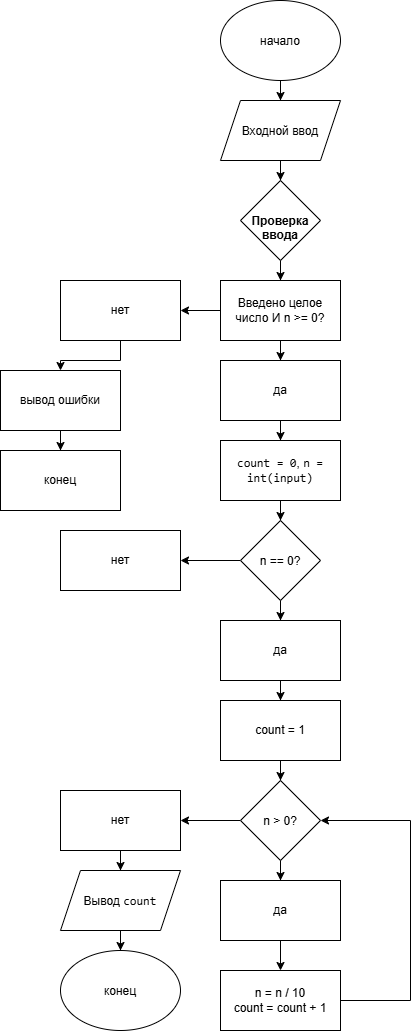

The diagram above was exported from draw.io. Its source (the exported page's mxGraphModel, read from the mxfile embedded in the PNG):
<mxGraphModel dx="1030" dy="562" grid="1" gridSize="10" guides="1" tooltips="1" connect="1" arrows="1" fold="1" page="1" pageScale="1" pageWidth="827" pageHeight="1169" math="0" shadow="0">
  <root>
    <mxCell id="0" />
    <mxCell id="1" parent="0" />
    <mxCell id="CM_T7U9Hu91K2uqpF3GX-3" edge="1" parent="1" source="CM_T7U9Hu91K2uqpF3GX-1" style="edgeStyle=orthogonalEdgeStyle;rounded=0;orthogonalLoop=1;jettySize=auto;html=1;defaultLabelBackgroundColor=page;" target="CM_T7U9Hu91K2uqpF3GX-2" value="">
      <mxGeometry relative="1" as="geometry" />
    </mxCell>
    <mxCell id="CM_T7U9Hu91K2uqpF3GX-1" parent="1" style="ellipse;whiteSpace=wrap;html=1;shapeInside=1;" value="начало" vertex="1">
      <mxGeometry height="80" width="120" x="340" as="geometry" />
    </mxCell>
    <mxCell id="CM_T7U9Hu91K2uqpF3GX-5" edge="1" parent="1" source="CM_T7U9Hu91K2uqpF3GX-2" style="edgeStyle=orthogonalEdgeStyle;rounded=0;orthogonalLoop=1;jettySize=auto;html=1;defaultLabelBackgroundColor=page;" target="CM_T7U9Hu91K2uqpF3GX-4" value="">
      <mxGeometry relative="1" as="geometry" />
    </mxCell>
    <mxCell id="CM_T7U9Hu91K2uqpF3GX-2" parent="1" style="shape=parallelogram;perimeter=parallelogramPerimeter;whiteSpace=wrap;html=1;shapeInside=1;fixedSize=1;" value="Входной ввод" vertex="1">
      <mxGeometry height="60" width="120" x="340" y="100" as="geometry" />
    </mxCell>
    <mxCell id="CM_T7U9Hu91K2uqpF3GX-7" edge="1" parent="1" source="CM_T7U9Hu91K2uqpF3GX-4" style="edgeStyle=orthogonalEdgeStyle;rounded=0;orthogonalLoop=1;jettySize=auto;html=1;defaultLabelBackgroundColor=page;" target="CM_T7U9Hu91K2uqpF3GX-6" value="">
      <mxGeometry relative="1" as="geometry" />
    </mxCell>
    <mxCell id="CM_T7U9Hu91K2uqpF3GX-4" parent="1" style="rhombus;whiteSpace=wrap;html=1;shapeInside=1;" value="&lt;b&gt;&lt;font dir=&quot;auto&quot; style=&quot;vertical-align: inherit;&quot;&gt;Проверка ввода&lt;/font&gt;&lt;/b&gt;&lt;font dir=&quot;auto&quot; style=&quot;vertical-align: inherit;&quot;&gt;&lt;font dir=&quot;auto&quot; style=&quot;vertical-align: inherit;&quot;&gt;&lt;/font&gt;&lt;/font&gt;" vertex="1">
      <mxGeometry height="80" width="80" x="360" y="180" as="geometry" />
    </mxCell>
    <mxCell id="CM_T7U9Hu91K2uqpF3GX-9" edge="1" parent="1" source="CM_T7U9Hu91K2uqpF3GX-6" style="edgeStyle=orthogonalEdgeStyle;rounded=0;orthogonalLoop=1;jettySize=auto;html=1;defaultLabelBackgroundColor=page;" target="CM_T7U9Hu91K2uqpF3GX-8" value="">
      <mxGeometry relative="1" as="geometry" />
    </mxCell>
    <mxCell id="CM_T7U9Hu91K2uqpF3GX-15" edge="1" parent="1" source="CM_T7U9Hu91K2uqpF3GX-6" style="edgeStyle=orthogonalEdgeStyle;rounded=0;orthogonalLoop=1;jettySize=auto;html=1;defaultLabelBackgroundColor=page;" target="CM_T7U9Hu91K2uqpF3GX-14" value="">
      <mxGeometry relative="1" as="geometry" />
    </mxCell>
    <mxCell id="CM_T7U9Hu91K2uqpF3GX-6" parent="1" style="whiteSpace=wrap;html=1;" value="Введено целое число И n &amp;gt;= 0?" vertex="1">
      <mxGeometry height="60" width="120" x="340" y="280" as="geometry" />
    </mxCell>
    <mxCell id="CM_T7U9Hu91K2uqpF3GX-11" edge="1" parent="1" source="CM_T7U9Hu91K2uqpF3GX-8" style="edgeStyle=orthogonalEdgeStyle;rounded=0;orthogonalLoop=1;jettySize=auto;html=1;defaultLabelBackgroundColor=page;" target="CM_T7U9Hu91K2uqpF3GX-10" value="">
      <mxGeometry relative="1" as="geometry" />
    </mxCell>
    <mxCell id="CM_T7U9Hu91K2uqpF3GX-8" parent="1" style="whiteSpace=wrap;html=1;" value="нет" vertex="1">
      <mxGeometry height="60" width="120" x="180" y="280" as="geometry" />
    </mxCell>
    <mxCell id="CM_T7U9Hu91K2uqpF3GX-13" edge="1" parent="1" source="CM_T7U9Hu91K2uqpF3GX-10" style="edgeStyle=orthogonalEdgeStyle;rounded=0;orthogonalLoop=1;jettySize=auto;html=1;defaultLabelBackgroundColor=page;" target="CM_T7U9Hu91K2uqpF3GX-12" value="">
      <mxGeometry relative="1" as="geometry" />
    </mxCell>
    <mxCell id="CM_T7U9Hu91K2uqpF3GX-10" parent="1" style="whiteSpace=wrap;html=1;" value="вывод ошибки" vertex="1">
      <mxGeometry height="60" width="120" x="120" y="370" as="geometry" />
    </mxCell>
    <mxCell id="CM_T7U9Hu91K2uqpF3GX-12" parent="1" style="whiteSpace=wrap;html=1;" value="конец" vertex="1">
      <mxGeometry height="60" width="120" x="120" y="450" as="geometry" />
    </mxCell>
    <mxCell id="CM_T7U9Hu91K2uqpF3GX-17" edge="1" parent="1" source="CM_T7U9Hu91K2uqpF3GX-14" style="edgeStyle=orthogonalEdgeStyle;rounded=0;orthogonalLoop=1;jettySize=auto;html=1;defaultLabelBackgroundColor=page;" target="CM_T7U9Hu91K2uqpF3GX-16" value="">
      <mxGeometry relative="1" as="geometry" />
    </mxCell>
    <mxCell id="CM_T7U9Hu91K2uqpF3GX-14" parent="1" style="whiteSpace=wrap;html=1;" value="да" vertex="1">
      <mxGeometry height="60" width="120" x="340" y="360" as="geometry" />
    </mxCell>
    <mxCell id="CM_T7U9Hu91K2uqpF3GX-19" edge="1" parent="1" source="CM_T7U9Hu91K2uqpF3GX-16" style="edgeStyle=orthogonalEdgeStyle;rounded=0;orthogonalLoop=1;jettySize=auto;html=1;defaultLabelBackgroundColor=page;" target="CM_T7U9Hu91K2uqpF3GX-18" value="">
      <mxGeometry relative="1" as="geometry" />
    </mxCell>
    <mxCell id="CM_T7U9Hu91K2uqpF3GX-16" parent="1" style="whiteSpace=wrap;html=1;" value="&lt;code&gt;count = 0&lt;/code&gt;&lt;font dir=&quot;auto&quot; style=&quot;vertical-align: inherit;&quot;&gt;, &lt;/font&gt;&lt;code&gt;n = int(input)&lt;/code&gt;" vertex="1">
      <mxGeometry height="60" width="120" x="340" y="440" as="geometry" />
    </mxCell>
    <mxCell id="CM_T7U9Hu91K2uqpF3GX-21" edge="1" parent="1" source="CM_T7U9Hu91K2uqpF3GX-18" style="edgeStyle=orthogonalEdgeStyle;rounded=0;orthogonalLoop=1;jettySize=auto;html=1;defaultLabelBackgroundColor=page;" target="CM_T7U9Hu91K2uqpF3GX-20" value="">
      <mxGeometry relative="1" as="geometry" />
    </mxCell>
    <mxCell id="CM_T7U9Hu91K2uqpF3GX-23" edge="1" parent="1" source="CM_T7U9Hu91K2uqpF3GX-18" style="edgeStyle=orthogonalEdgeStyle;rounded=0;orthogonalLoop=1;jettySize=auto;html=1;defaultLabelBackgroundColor=page;" target="CM_T7U9Hu91K2uqpF3GX-22" value="">
      <mxGeometry relative="1" as="geometry" />
    </mxCell>
    <mxCell id="CM_T7U9Hu91K2uqpF3GX-18" parent="1" style="rhombus;whiteSpace=wrap;html=1;shapeInside=1;" value="n == 0?" vertex="1">
      <mxGeometry height="80" width="80" x="360" y="520" as="geometry" />
    </mxCell>
    <mxCell id="CM_T7U9Hu91K2uqpF3GX-20" parent="1" style="whiteSpace=wrap;html=1;" value="нет" vertex="1">
      <mxGeometry height="60" width="120" x="180" y="530" as="geometry" />
    </mxCell>
    <mxCell id="CM_T7U9Hu91K2uqpF3GX-25" edge="1" parent="1" source="CM_T7U9Hu91K2uqpF3GX-22" style="edgeStyle=orthogonalEdgeStyle;rounded=0;orthogonalLoop=1;jettySize=auto;html=1;defaultLabelBackgroundColor=page;" target="CM_T7U9Hu91K2uqpF3GX-24" value="">
      <mxGeometry relative="1" as="geometry" />
    </mxCell>
    <mxCell id="CM_T7U9Hu91K2uqpF3GX-22" parent="1" style="whiteSpace=wrap;html=1;" value="да" vertex="1">
      <mxGeometry height="60" width="120" x="340" y="620" as="geometry" />
    </mxCell>
    <mxCell id="CM_T7U9Hu91K2uqpF3GX-27" edge="1" parent="1" source="CM_T7U9Hu91K2uqpF3GX-24" style="edgeStyle=orthogonalEdgeStyle;rounded=0;orthogonalLoop=1;jettySize=auto;html=1;defaultLabelBackgroundColor=page;" target="CM_T7U9Hu91K2uqpF3GX-26" value="">
      <mxGeometry relative="1" as="geometry" />
    </mxCell>
    <mxCell id="CM_T7U9Hu91K2uqpF3GX-24" parent="1" style="whiteSpace=wrap;html=1;" value="count = 1" vertex="1">
      <mxGeometry height="60" width="120" x="340" y="700" as="geometry" />
    </mxCell>
    <mxCell id="CM_T7U9Hu91K2uqpF3GX-29" edge="1" parent="1" source="CM_T7U9Hu91K2uqpF3GX-26" style="edgeStyle=orthogonalEdgeStyle;rounded=0;orthogonalLoop=1;jettySize=auto;html=1;defaultLabelBackgroundColor=page;" target="CM_T7U9Hu91K2uqpF3GX-28" value="">
      <mxGeometry relative="1" as="geometry" />
    </mxCell>
    <mxCell id="CM_T7U9Hu91K2uqpF3GX-40" edge="1" parent="1" source="CM_T7U9Hu91K2uqpF3GX-26" style="edgeStyle=orthogonalEdgeStyle;rounded=0;orthogonalLoop=1;jettySize=auto;html=1;defaultLabelBackgroundColor=page;" target="CM_T7U9Hu91K2uqpF3GX-39" value="">
      <mxGeometry relative="1" as="geometry" />
    </mxCell>
    <mxCell id="CM_T7U9Hu91K2uqpF3GX-26" parent="1" style="rhombus;whiteSpace=wrap;html=1;shapeInside=1;" value="n &amp;gt; 0?" vertex="1">
      <mxGeometry height="80" width="80" x="360" y="780" as="geometry" />
    </mxCell>
    <mxCell id="CM_T7U9Hu91K2uqpF3GX-31" edge="1" parent="1" source="CM_T7U9Hu91K2uqpF3GX-28" style="edgeStyle=orthogonalEdgeStyle;rounded=0;orthogonalLoop=1;jettySize=auto;html=1;defaultLabelBackgroundColor=page;" target="CM_T7U9Hu91K2uqpF3GX-30" value="">
      <mxGeometry relative="1" as="geometry" />
    </mxCell>
    <mxCell id="CM_T7U9Hu91K2uqpF3GX-28" parent="1" style="whiteSpace=wrap;html=1;" value="да" vertex="1">
      <mxGeometry height="60" width="120" x="340" y="880" as="geometry" />
    </mxCell>
    <mxCell id="CM_T7U9Hu91K2uqpF3GX-38" edge="1" parent="1" source="CM_T7U9Hu91K2uqpF3GX-30" style="edgeStyle=orthogonalEdgeStyle;rounded=0;orthogonalLoop=1;jettySize=auto;html=1;defaultLabelBackgroundColor=page;entryX=1;entryY=0.5;entryDx=0;entryDy=0;" target="CM_T7U9Hu91K2uqpF3GX-26" value="">
      <mxGeometry relative="1" x="-0.6294" as="geometry">
        <Array as="points">
          <mxPoint x="530" y="1000" />
          <mxPoint x="530" y="820" />
        </Array>
        <mxPoint x="570" y="830" as="targetPoint" />
      </mxGeometry>
    </mxCell>
    <mxCell id="CM_T7U9Hu91K2uqpF3GX-30" parent="1" style="whiteSpace=wrap;html=1;" value="&lt;div&gt;n = n / 10&lt;/div&gt;&lt;div&gt;count = count + 1&lt;/div&gt;" vertex="1">
      <mxGeometry height="60" width="120" x="340" y="970" as="geometry" />
    </mxCell>
    <mxCell id="CM_T7U9Hu91K2uqpF3GX-42" edge="1" parent="1" source="CM_T7U9Hu91K2uqpF3GX-39" style="edgeStyle=orthogonalEdgeStyle;rounded=0;orthogonalLoop=1;jettySize=auto;html=1;defaultLabelBackgroundColor=page;" target="CM_T7U9Hu91K2uqpF3GX-41" value="">
      <mxGeometry relative="1" as="geometry" />
    </mxCell>
    <mxCell id="CM_T7U9Hu91K2uqpF3GX-39" parent="1" style="whiteSpace=wrap;html=1;" value="нет" vertex="1">
      <mxGeometry height="60" width="120" x="180" y="790" as="geometry" />
    </mxCell>
    <mxCell id="CM_T7U9Hu91K2uqpF3GX-44" edge="1" parent="1" source="CM_T7U9Hu91K2uqpF3GX-41" style="edgeStyle=orthogonalEdgeStyle;rounded=0;orthogonalLoop=1;jettySize=auto;html=1;defaultLabelBackgroundColor=page;" target="CM_T7U9Hu91K2uqpF3GX-43" value="">
      <mxGeometry relative="1" as="geometry" />
    </mxCell>
    <mxCell id="CM_T7U9Hu91K2uqpF3GX-41" parent="1" style="shape=parallelogram;perimeter=parallelogramPerimeter;whiteSpace=wrap;html=1;shapeInside=1;fixedSize=1;" value="&lt;font dir=&quot;auto&quot; style=&quot;vertical-align: inherit;&quot;&gt;Вывод &lt;/font&gt;&lt;code&gt;count&lt;/code&gt;" vertex="1">
      <mxGeometry height="60" width="120" x="180" y="870" as="geometry" />
    </mxCell>
    <mxCell id="CM_T7U9Hu91K2uqpF3GX-43" parent="1" style="ellipse;whiteSpace=wrap;html=1;shapeInside=1;" value="конец" vertex="1">
      <mxGeometry height="80" width="120" x="180" y="950" as="geometry" />
    </mxCell>
  </root>
</mxGraphModel>